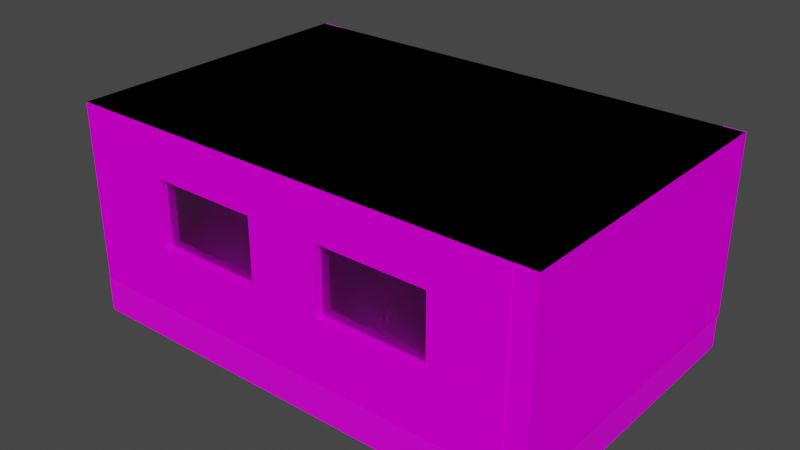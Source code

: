# Source: house.blend  (saved by Blender 3.3.6; exported with 4.5.12 LTS)
import bpy
from mathutils import Matrix  # noqa: F401  (used for matrix-valued properties, if any)

bpy.ops.wm.read_factory_settings(use_empty=True)
scene = bpy.context.scene
scene.name = 'Scene'

# ---- collections
col_collection = bpy.data.collections.new('Collection'); scene.collection.children.link(col_collection)

# ---- images (referenced by path relative to the original .blend; pixels are not part of the script)
import os
ASSET_DIR = os.environ.get("B2B_ASSET_DIR", "")  # directory of the original .blend (textures are referenced by path, not embedded)
HERE = os.path.dirname(os.path.abspath(__file__))  # packed textures are extracted next to this script under _unpacked/

def load_image(name, relpath, width, height, colorspace="sRGB"):
    """Load a texture the original file referenced (path relative to the .blend, or extracted next to this script)."""
    p = next((c for c in (os.path.join(HERE, relpath), os.path.join(ASSET_DIR, relpath)) if relpath and os.path.exists(c)), "")
    if p:
        img = bpy.data.images.load(p, check_existing=True)
        img.name = name
    else:  # same state as the original file: an image datablock whose file is absent (Cycles renders it pink)
        img = bpy.data.images.new(name, width, height)
        img.source = "FILE"
        img.filepath = "//" + (relpath or name)
    img.colorspace_settings.name = colorspace
    return img
img_pattern8_grayscale_png_001 = load_image('pattern8-grayscale.png.001', 'pattern8-grayscale.png', 1024, 1024, 'sRGB')
img_pattern14_grayscale_png = load_image('pattern14-grayscale.png', 'pattern14-grayscale.png', 1024, 1024, 'sRGB')
img_pattern6_grayscale_png = load_image('pattern6-grayscale.png', 'pattern6-grayscale.png', 1024, 1024, 'sRGB')

# ---- materials (node trees are filled in below, after node groups)
mat_floor = bpy.data.materials.new('floor')
mat_floor.use_transparent_shadow = False
mat_walls = bpy.data.materials.new('Walls')
mat_walls.use_transparent_shadow = False
mat_window = bpy.data.materials.new('Window')
mat_window.use_transparent_shadow = False
mat_door_glass = bpy.data.materials.new('Door Glass')
mat_door_glass.use_transparent_shadow = False
mat_door = bpy.data.materials.new('Door')
mat_door.use_transparent_shadow = False
mat_black = bpy.data.materials.new('Black')
mat_black.use_transparent_shadow = False

# ---- material node trees
mat_floor.use_nodes = True; mat_floor.node_tree.nodes.clear()
_N = mat_floor.node_tree.nodes; _L = mat_floor.node_tree.links
n0 = _N.new('ShaderNodeBsdfPrincipled'); n0.name = 'Principled BSDF'; n0.location = (10, 300)
n0.distribution = 'GGX'
n0.subsurface_method = 'RANDOM_WALK_SKIN'
n0.inputs[2].default_value = 0.703
n0.inputs[3].default_value = 1.45
n0.inputs[13].default_value = 0.1182
n0.inputs[27].default_value = (0.0, 0.0, 0.0, 1.0)
n0.inputs[28].default_value = 1.0
n1 = _N.new('ShaderNodeOutputMaterial'); n1.name = 'Material Output'; n1.location = (300, 300)
n2 = _N.new('ShaderNodeTexImage'); n2.name = 'Image Texture'; n2.location = (-744, 230)
n2.image = img_pattern8_grayscale_png_001
n3 = _N.new('ShaderNodeMix'); n3.name = 'Mix'; n3.location = (-390, -17)
n3.data_type = 'RGBA'
n3.blend_type = 'OVERLAY'
n3.inputs[0].default_value = 1.0
n3.inputs[7].default_value = (0.1126, 0.02678, 0.008742, 1.0)
_L.new(n0.outputs[0], n1.inputs[0])
_L.new(n2.outputs[0], n3.inputs[6])
_L.new(n3.outputs[2], n0.inputs[0])
n1.is_active_output = True
mat_walls.use_nodes = True; mat_walls.node_tree.nodes.clear()
_N = mat_walls.node_tree.nodes; _L = mat_walls.node_tree.links
n0 = _N.new('ShaderNodeBsdfPrincipled'); n0.name = 'Principled BSDF'; n0.location = (10, 300)
n0.distribution = 'GGX'
n0.subsurface_method = 'RANDOM_WALK_SKIN'
n0.inputs[2].default_value = 0.62
n0.inputs[3].default_value = 1.45
n0.inputs[13].default_value = 0.0
n0.inputs[27].default_value = (0.0, 0.0, 0.0, 1.0)
n0.inputs[28].default_value = 1.0
n1 = _N.new('ShaderNodeOutputMaterial'); n1.name = 'Material Output'; n1.location = (300, 300)
n2 = _N.new('ShaderNodeMix'); n2.name = 'Mix'; n2.location = (-180, 270)
n2.data_type = 'RGBA'
n2.blend_type = 'OVERLAY'
n2.inputs[0].default_value = 1.0
n3 = _N.new('ShaderNodeTexImage'); n3.name = 'Image Texture.001'; n3.location = (-470, 210)
n3.image = img_pattern14_grayscale_png
n4 = _N.new('ShaderNodeRGB'); n4.name = 'RGB'; n4.location = (-470, 180)
n4.outputs[0].default_value = (0.09463, 0.06238, 0.03285, 1.0)
_L.new(n0.outputs[0], n1.inputs[0])
_L.new(n2.outputs[2], n0.inputs[0])
_L.new(n3.outputs[0], n2.inputs[6])
_L.new(n4.outputs[0], n2.inputs[7])
n1.is_active_output = True
mat_window.use_nodes = True; mat_window.node_tree.nodes.clear()
_N = mat_window.node_tree.nodes; _L = mat_window.node_tree.links
n0 = _N.new('ShaderNodeOutputMaterial'); n0.name = 'Material Output'; n0.location = (300, 300)
n1 = _N.new('ShaderNodeBsdfGlass'); n1.name = 'Glass BSDF'; n1.location = (10, 300)
n1.distribution = 'BECKMANN'
n1.inputs[1].default_value = 0.5
n1.inputs[2].default_value = 1.45
_L.new(n1.outputs[0], n0.inputs[0])
n0.is_active_output = True
mat_door_glass.use_nodes = True; mat_door_glass.node_tree.nodes.clear()
_N = mat_door_glass.node_tree.nodes; _L = mat_door_glass.node_tree.links
n0 = _N.new('ShaderNodeOutputMaterial'); n0.name = 'Material Output'; n0.location = (300, 300)
n1 = _N.new('ShaderNodeBsdfGlass'); n1.name = 'Glass BSDF'; n1.location = (10, 300)
n1.distribution = 'BECKMANN'
n1.inputs[1].default_value = 0.692
n1.inputs[2].default_value = 1.45
_L.new(n1.outputs[0], n0.inputs[0])
n0.is_active_output = True
mat_door.use_nodes = True; mat_door.node_tree.nodes.clear()
_N = mat_door.node_tree.nodes; _L = mat_door.node_tree.links
n0 = _N.new('ShaderNodeBsdfPrincipled'); n0.name = 'Principled BSDF'; n0.location = (10, 300)
n0.distribution = 'GGX'
n0.subsurface_method = 'RANDOM_WALK_SKIN'
n0.inputs[3].default_value = 1.45
n0.inputs[13].default_value = 0.0
n0.inputs[27].default_value = (0.0, 0.0, 0.0, 1.0)
n0.inputs[28].default_value = 1.0
n1 = _N.new('ShaderNodeOutputMaterial'); n1.name = 'Material Output'; n1.location = (300, 300)
n2 = _N.new('ShaderNodeMix'); n2.name = 'Mix'; n2.location = (-180, 270)
n2.data_type = 'RGBA'
n2.blend_type = 'OVERLAY'
n2.inputs[0].default_value = 1.0
n2.inputs[6].default_value = (0.05043, 0.01093, 0.002075, 1.0)
n3 = _N.new('ShaderNodeTexImage'); n3.name = 'Image Texture'; n3.location = (-470, 180)
n3.image = img_pattern6_grayscale_png
_L.new(n0.outputs[0], n1.inputs[0])
_L.new(n2.outputs[2], n0.inputs[0])
_L.new(n3.outputs[0], n2.inputs[7])
n1.is_active_output = True
mat_black.use_nodes = True; mat_black.node_tree.nodes.clear()
_N = mat_black.node_tree.nodes; _L = mat_black.node_tree.links
n0 = _N.new('ShaderNodeOutputMaterial'); n0.name = 'Material Output'; n0.location = (300, 300)
n1 = _N.new('ShaderNodeEmission'); n1.name = 'Emission'; n1.location = (10, 300)
n1.inputs[0].default_value = (0.0, 0.0, 0.0, 1.0)
n1.inputs[1].default_value = 0.0
_L.new(n1.outputs[0], n0.inputs[0])
n0.is_active_output = True

# ---- world
world_world = bpy.data.worlds.new('World'); scene.world = world_world
world_world.use_nodes = True; world_world.node_tree.nodes.clear()
_N = world_world.node_tree.nodes; _L = world_world.node_tree.links
n0 = _N.new('ShaderNodeOutputWorld'); n0.name = 'World Output'; n0.location = (300, 300)
n1 = _N.new('ShaderNodeBackground'); n1.name = 'Background'; n1.location = (10, 300)
n1.inputs[0].default_value = (0.05088, 0.05088, 0.05088, 1.0)
_L.new(n1.outputs[0], n0.inputs[0])
n0.is_active_output = True
world_world.color = (0.05088, 0.05088, 0.05088)
world_world.use_sun_shadow = False
world_world.sun_shadow_jitter_overblur = 0.0

# ---- meshes
me_cube_004 = bpy.data.meshes.new('Cube.004')
me_cube_004.from_pydata([(-1.0, -1.0, -1.0), (-1.0, -1.0, 1.0), (-1.0, 1.0, -1.0), (-1.0, 1.0, 1.0), (1.0, -1.0, -1.0), (1.0, -1.0, 1.0), (1.0, 1.0, -1.0), (1.0, 1.0, 1.0)], [], [(0, 1, 3, 2), (2, 3, 7, 6), (6, 7, 5, 4), (4, 5, 1, 0), (2, 6, 4, 0), (7, 3, 1, 5)])
_uv = me_cube_004.uv_layers.new(name='UVMap')
_uv.uv.foreach_set('vector', [0.375, 0.0, 0.625, 0.0, 0.625, 0.25, 0.375, 0.25, 0.375, 0.25, 0.625, 0.25, 0.625, 0.5, 0.375, 0.5, 0.375, 0.5, 0.625, 0.5, 0.625, 0.75, 0.375, 0.75, 0.375, 0.75, 0.625, 0.75, 0.625, 1.0, 0.375, 1.0, 0.125, 0.5, 0.375, 0.5, 0.375, 0.75, 0.125, 0.75, -0.0132, -0.01169, 1.013, -0.01169, 1.013, 1.012, -0.0132, 1.012])
me_cube_004.materials.append(mat_floor)
me_cube_004.update()
me_cube_006 = bpy.data.meshes.new('Cube.006')
me_cube_006.from_pydata([(-0.9098, 0.8466, 1.054), (-0.9098, 0.8466, 11.35), (-0.9098, 1.0, 1.054), (-0.9098, 1.0, 11.35), (0.9193, 0.8466, 1.054), (0.9193, 0.8466, 11.35), (0.9193, 1.0, 1.054), (0.9193, 1.0, 11.35), (-0.997, -0.9933, 1.0), (-0.997, -0.9933, 11.39), (-0.997, 1.003, 1.0), (-0.997, 1.003, 11.39), (-0.911, -0.9933, 1.0), (-0.911, -0.9933, 11.39), (-0.911, 1.003, 1.0), (-0.911, 1.003, 11.39), (-0.997, 0.803, 1.0), (-0.997, 0.6034, 1.0), (-0.997, 0.4039, 1.0), (-0.997, 0.2043, 1.0), (-0.997, -0.1949, 1.0), (-0.997, -0.3945, 1.0), (-0.997, -0.5941, 1.0), (-0.997, -0.7937, 1.0), (-0.997, -0.7937, 11.39), (-0.997, -0.5941, 11.39), (-0.997, -0.3945, 11.39), (-0.997, -0.1949, 11.39), (-0.997, 0.004679, 11.39), (-0.997, 0.2043, 11.39), (-0.997, 0.4039, 11.39), (-0.997, 0.6034, 11.39), (-0.997, 0.803, 11.39), (-0.911, -0.7937, 1.0), (-0.911, -0.5941, 1.0), (-0.911, -0.3945, 1.0), (-0.911, -0.1949, 1.0), (-0.911, 0.2043, 1.0), (-0.911, 0.4039, 1.0), (-0.911, 0.6034, 1.0), (-0.911, 0.803, 1.0), (-0.911, 0.803, 11.39), (-0.911, 0.6034, 11.39), (-0.911, 0.4039, 11.39), (-0.911, 0.2043, 11.39), (-0.911, 0.004679, 11.39), (-0.911, -0.1949, 11.39), (-0.911, -0.3945, 11.39), (-0.911, -0.5941, 11.39), (-0.911, -0.7937, 11.39), (-0.997, -0.9933, 9.019), (-0.997, 1.003, 9.019), (-0.911, 1.003, 9.019), (-0.911, -0.9933, 9.019), (-0.911, 0.803, 9.019), (-0.911, 0.6034, 9.019), (-0.911, 0.4039, 9.019), (-0.911, 0.2043, 9.019), (-0.911, 0.004679, 9.019), (-0.911, -0.1949, 9.019), (-0.911, -0.3945, 9.019), (-0.911, -0.5941, 9.019), (-0.911, -0.7937, 9.019), (-0.997, -0.7937, 9.019), (-0.997, -0.5941, 9.019), (-0.997, -0.3945, 9.019), (-0.997, -0.1949, 9.019), (-0.997, 0.004679, 9.019), (-0.997, 0.2043, 9.019), (-0.997, 0.4039, 9.019), (-0.997, 0.6034, 9.019), (-0.997, 0.8254, 9.019), (-0.997, -0.3945, 1.0), (-0.997, -0.5941, 1.0), (-1.02, -0.5941, 9.019), (-1.02, -0.3945, 9.019), (-0.997, 1.003, 2.697), (-0.911, 1.003, 2.697), (-0.911, -0.9933, 2.697), (-0.911, 0.803, 2.697), (-0.911, 0.6034, 2.697), (-0.911, 0.4039, 2.697), (-0.911, 0.2043, 2.697), (-0.911, -0.1949, 2.697), (-0.911, -0.3945, 2.697), (-0.911, -0.5941, 2.697), (-0.911, -0.7937, 2.697), (-0.997, -0.7937, 2.697), (-0.997, -0.5941, 2.697), (-0.997, -0.3945, 2.697), (-0.997, -0.1949, 2.697), (-0.997, 0.2043, 2.697), (-0.997, 0.4039, 2.697), (-0.997, 0.6034, 2.697), (-0.997, 0.8254, 2.697), (-0.997, -0.9933, 2.697), (-1.002, -0.5941, 2.697), (-1.002, -0.3945, 2.697), (-0.9991, 0.4039, 9.019), (-0.9991, 0.6034, 9.019), (-1.055, 0.4039, 2.697), (-1.055, 0.6034, 2.697), (-0.9098, -0.9964, 1.054), (-0.9098, -0.9964, 11.35), (-0.9098, -0.843, 1.054), (-0.9098, -0.843, 11.35), (0.9193, -0.9964, 1.054), (0.9193, -0.9964, 11.35), (0.9193, -0.843, 1.054), (0.9193, -0.843, 11.35), (0.9188, -0.9933, 1.0), (0.9188, -0.9933, 11.39), (0.9188, 1.003, 1.0), (0.9188, 1.003, 11.39), (1.005, -0.9933, 1.0), (1.005, -0.9933, 11.39), (1.005, 1.003, 1.0), (1.005, 1.003, 11.39), (-0.9098, -0.9964, 8.7), (-0.9098, -0.843, 8.7), (0.9193, -0.843, 8.7), (0.9193, -0.9964, 8.7), (-0.9098, -0.843, 4.728), (0.9193, -0.843, 4.728), (0.9193, -0.9964, 4.728), (-0.9098, -0.9964, 4.728), (0.6212, -0.843, 1.054), (0.1548, -0.843, 1.054), (-0.1454, -0.843, 1.054), (-0.6118, -0.843, 1.054), (-0.6118, -0.843, 11.35), (-0.1454, -0.843, 11.35), (0.1548, -0.843, 11.35), (0.6212, -0.843, 11.35), (-0.6118, -0.9964, 1.054), (-0.1454, -0.9964, 1.054), (0.1548, -0.9964, 1.054), (0.6212, -0.9964, 1.054), (0.6212, -0.9964, 11.35), (0.1548, -0.9964, 11.35), (-0.1454, -0.9964, 11.35), (-0.6118, -0.9964, 11.35), (0.6212, -0.9964, 8.7), (0.1548, -0.9964, 8.7), (-0.1454, -0.9964, 8.7), (-0.6118, -0.9964, 8.7), (-0.6118, -0.843, 8.7), (-0.1454, -0.843, 8.7), (0.1548, -0.843, 8.7), (0.6212, -0.843, 8.7), (-0.6118, -0.843, 4.728), (-0.1454, -0.843, 4.728), (0.1548, -0.843, 4.728), (0.6212, -0.843, 4.728), (0.6212, -0.9964, 4.728), (0.1548, -0.9964, 4.728), (-0.1454, -0.9964, 4.728), (-0.6118, -0.9964, 4.728), (-0.6313, 1.0, 1.054), (-0.6313, 1.0, 11.35), (-0.6313, 0.8466, 1.054), (-0.6313, 0.8466, 11.35), (-0.1132, 1.0, 11.35), (-0.1132, 0.8466, 1.054), (-0.1132, 1.0, 1.054), (-0.1132, 0.8466, 11.35), (0.2161, 1.0, 11.35), (0.2161, 0.8466, 1.054), (0.2161, 1.0, 1.054), (0.2161, 0.8466, 11.35), (0.6874, 1.0, 11.35), (0.6874, 0.8466, 1.054), (0.6874, 1.0, 1.054), (0.6874, 0.8466, 11.35), (-0.9098, 0.8466, 8.926), (-0.9098, 1.0, 8.926), (0.9193, 1.0, 8.926), (0.9193, 0.8466, 8.926), (-0.6313, 0.8466, 8.926), (-0.6313, 1.0, 8.926), (-0.1132, 0.8466, 8.926), (-0.1132, 1.0, 8.926), (0.2161, 0.8466, 8.926), (0.2161, 1.0, 8.926), (0.6874, 0.8466, 8.926), (0.6874, 1.0, 8.926), (-0.9098, 1.0, 4.679), (0.9193, 1.0, 4.679), (0.9193, 0.8466, 4.679), (-0.6313, 0.8466, 4.679), (-0.6313, 1.0, 4.679), (-0.1132, 0.8466, 4.679), (-0.1132, 1.0, 4.679), (0.2161, 0.8466, 4.679), (0.2161, 1.0, 4.679), (0.6874, 0.8466, 4.679), (0.6874, 1.0, 4.679), (-0.9098, 0.8466, 4.679), (-0.997, -0.9933, 5.858), (-0.997, 1.003, 5.858), (-0.911, 1.003, 5.858), (-0.911, -0.9933, 5.858), (-0.911, 0.803, 5.858), (-0.911, 0.6034, 5.858), (-0.911, 0.4039, 5.858), (-0.911, 0.2043, 5.858), (-0.911, 0.004679, 5.858), (-0.911, -0.1949, 5.858), (-0.911, -0.3945, 5.858), (-0.911, -0.5941, 5.858), (-0.911, -0.7937, 5.858), (-0.997, -0.7937, 5.858), (-0.997, -0.5941, 5.858), (-0.997, -0.3945, 5.858), (-0.997, -0.1949, 5.858), (-0.997, 0.004679, 5.858), (-0.997, 0.2043, 5.858), (-0.997, 0.4039, 5.858), (-0.9867, 0.6034, 5.858), (-0.9867, 0.8254, 5.858), (-1.011, -0.5941, 5.858), (-1.011, -0.3945, 5.858), (-1.027, 0.4039, 5.858), (-1.027, 0.6034, 5.858), (-0.997, 0.6258, 9.019), (-0.997, 0.6258, 2.697), (-0.997, 0.6258, 5.858), (-1.022, 0.8254, 9.019), (-0.997, 0.8254, 2.697), (-0.997, 0.8254, 5.858), (-1.022, 0.6258, 9.019), (-0.997, 0.6258, 2.697), (-0.997, 0.6258, 5.858)], [], [(174, 1, 3, 175), (185, 170, 7, 176), (176, 7, 5, 177), (178, 161, 1, 174), (172, 6, 4, 171), (159, 3, 1, 161), (71, 32, 11, 51), (51, 11, 15, 52), (62, 49, 13, 53), (53, 13, 9, 50), (23, 33, 12, 8), (49, 24, 9, 13), (15, 11, 32, 41), (41, 32, 31, 42), (42, 31, 30, 43), (43, 30, 29, 44), (44, 29, 28, 45), (45, 28, 27, 46), (46, 27, 26, 47), (47, 26, 25, 48), (48, 25, 24, 49), (10, 14, 40, 16), (16, 40, 39, 17), (17, 39, 38, 18), (18, 38, 37, 19), (216, 91, 82, 205), (19, 37, 82, 91), (20, 36, 35, 21), (21, 35, 34, 22), (22, 34, 33, 23), (52, 15, 41, 54), (54, 41, 42, 55), (55, 42, 43, 56), (56, 43, 44, 57), (57, 44, 45, 58), (58, 45, 46, 59), (59, 46, 47, 60), (60, 47, 48, 61), (61, 48, 49, 62), (50, 9, 24, 63), (63, 24, 25, 64), (64, 25, 26, 65), (65, 26, 27, 66), (66, 27, 28, 67), (67, 28, 29, 68), (68, 29, 30, 69), (69, 30, 31, 70), (70, 31, 32, 71), (218, 70, 71, 219), (217, 69, 98, 222), (216, 68, 69, 217), (215, 67, 68, 216), (214, 66, 67, 215), (213, 65, 66, 214), (212, 64, 74, 220), (211, 63, 64, 212), (198, 50, 63, 211), (209, 61, 62, 210), (208, 60, 61, 209), (207, 59, 60, 208), (206, 58, 59, 207), (205, 57, 58, 206), (204, 56, 57, 205), (203, 55, 56, 204), (202, 54, 55, 203), (200, 52, 54, 202), (201, 53, 50, 198), (210, 62, 53, 201), (199, 51, 52, 200), (219, 71, 51, 199), (220, 74, 75, 221), (21, 22, 73, 72), (64, 65, 75, 74), (89, 21, 72, 97), (213, 89, 97, 221), (73, 96, 97, 72), (16, 94, 76, 10), (10, 76, 77, 14), (33, 86, 78, 12), (12, 78, 95, 8), (14, 77, 79, 40), (40, 79, 80, 39), (39, 80, 81, 38), (38, 81, 82, 37), (90, 83, 36, 20), (90, 214, 207, 83), (36, 83, 84, 35), (35, 84, 85, 34), (34, 85, 86, 33), (8, 95, 87, 23), (23, 87, 88, 22), (22, 88, 96, 73), (21, 89, 90, 20), (19, 91, 92, 18), (18, 92, 93, 17), (17, 93, 94, 16), (222, 98, 99, 223), (218, 93, 101, 223), (69, 70, 99, 98), (93, 92, 100, 101), (118, 103, 105, 119), (149, 133, 109, 120), (120, 109, 107, 121), (145, 141, 103, 118), (126, 108, 106, 137), (130, 105, 103, 141), (110, 111, 113, 112), (112, 113, 117, 116), (116, 117, 115, 114), (114, 115, 111, 110), (112, 116, 114, 110), (117, 113, 111, 115), (157, 145, 118, 125), (123, 120, 121, 124), (153, 149, 120, 123), (125, 118, 119, 122), (102, 125, 122, 104), (126, 153, 123, 108), (108, 123, 124, 106), (134, 157, 125, 102), (106, 124, 154, 137), (137, 154, 155, 136), (136, 155, 156, 135), (135, 156, 157, 134), (104, 122, 150, 129), (129, 150, 151, 128), (128, 151, 152, 127), (127, 152, 153, 126), (122, 119, 146, 150), (153, 154, 142, 149), (151, 147, 148, 152), (142, 143, 148, 149), (124, 121, 142, 154), (152, 155, 154, 153), (155, 143, 144, 156), (152, 148, 143, 155), (109, 133, 138, 107), (133, 132, 139, 138), (132, 131, 140, 139), (131, 130, 141, 140), (104, 129, 134, 102), (129, 128, 135, 134), (128, 127, 136, 135), (127, 126, 137, 136), (121, 107, 138, 142), (142, 138, 139, 143), (143, 139, 140, 144), (144, 140, 141, 145), (119, 105, 130, 146), (146, 130, 131, 147), (147, 131, 132, 148), (148, 132, 133, 149), (151, 156, 144, 147), (144, 145, 146, 147), (150, 146, 145, 157), (150, 157, 156, 151), (162, 159, 161, 165), (2, 158, 160, 0), (180, 165, 161, 178), (175, 3, 159, 179), (182, 169, 165, 180), (166, 162, 165, 169), (158, 164, 163, 160), (179, 159, 162, 181), (170, 166, 169, 173), (184, 173, 169, 182), (164, 168, 167, 163), (181, 162, 166, 183), (177, 5, 173, 184), (7, 170, 173, 5), (168, 172, 171, 167), (183, 166, 170, 185), (191, 192, 190, 189), (188, 177, 184, 195), (192, 181, 183, 194), (191, 180, 181, 192), (195, 196, 194, 193), (193, 182, 180, 191), (186, 175, 179, 190), (195, 184, 185, 196), (189, 178, 174, 197), (187, 176, 177, 188), (196, 185, 176, 187), (197, 174, 175, 186), (0, 197, 186, 2), (172, 196, 187, 6), (6, 187, 188, 4), (160, 189, 197, 0), (163, 191, 189, 160), (2, 186, 190, 158), (167, 193, 191, 163), (158, 190, 192, 164), (171, 195, 193, 167), (164, 192, 194, 168), (4, 188, 195, 171), (168, 194, 196, 172), (179, 181, 180, 178), (189, 190, 179, 178), (193, 194, 183, 182), (183, 185, 184, 182), (70, 218, 223, 99), (100, 222, 223, 101), (65, 213, 221, 75), (96, 220, 221, 97), (94, 219, 199, 76), (76, 199, 200, 77), (86, 210, 201, 78), (78, 201, 198, 95), (77, 200, 202, 79), (79, 202, 203, 80), (80, 203, 204, 81), (81, 204, 205, 82), (214, 215, 206, 207), (215, 216, 205, 206), (83, 207, 208, 84), (84, 208, 209, 85), (85, 209, 210, 86), (95, 198, 211, 87), (87, 211, 212, 88), (88, 212, 220, 96), (89, 213, 214, 90), (91, 216, 217, 92), (92, 217, 222, 100), (93, 218, 219, 94), (218, 70, 224, 226), (218, 93, 225, 226), (94, 219, 229, 228), (71, 219, 229, 227), (226, 225, 231, 232), (226, 224, 230, 232), (228, 229, 227, 230, 232, 231)])
_uv = me_cube_006.uv_layers.new(name='UVMap')
_uv.uv.foreach_set('vector', [1.403, -6.324, 2.206, -6.324, 2.206, -2.912, 1.403, -2.912, 1.403, 0.1164, 2.206, 0.1164, 2.206, 0.5, 1.403, 0.5, 1.403, 0.5, 2.206, 0.5, 2.206, 3.912, 1.403, 3.912, 1.403, 6.755, 2.206, 6.755, 2.206, 7.324, 1.403, 7.324, -1.589, 0.5, -1.206, 0.5, -1.206, 3.912, -1.589, 3.912, 5.049, 0.5, 5.618, 0.5, 5.618, 3.912, 5.049, 3.912, 1.067, -1.795, 1.543, -1.795, 1.543, -1.586, 0.8159, -1.586, 0.8159, -1.586, 0.62, -1.586, 0.62, 0.5, 0.8159, 0.5, 1.067, 2.377, 1.543, 2.377, 1.543, 2.586, 0.8159, 2.586, 0.8159, 2.586, 0.62, 2.586, 0.62, 4.672, 0.5652, 4.672, -2.629, 2.377, -0.543, 2.377, -0.543, 2.586, -2.629, 2.586, 1.543, 2.377, 3.629, 2.377, 3.629, 2.586, 1.543, 2.586, 1.543, 0.5, 3.629, 0.5, 3.629, 0.7086, 1.543, 0.7086, 1.543, 0.7086, 3.629, 0.7086, 3.629, 0.9172, 1.543, 0.9172, 1.543, 0.9172, 3.629, 0.9172, 3.629, 1.126, 1.543, 1.126, 1.543, 1.126, 3.629, 1.126, 3.629, 1.334, 1.543, 1.334, 1.543, 1.334, 3.629, 1.334, 3.629, 1.543, 1.543, 1.543, 1.543, 1.543, 3.629, 1.543, 3.629, 1.752, 1.543, 1.752, 1.543, 1.752, 3.629, 1.752, 3.629, 1.96, 1.543, 1.96, 1.543, 1.96, 3.629, 1.96, 3.629, 2.169, 1.543, 2.169, 1.543, 2.169, 3.629, 2.169, 3.629, 2.377, 1.543, 2.377, -2.629, 0.5, -0.543, 0.5, -0.543, 0.7086, -2.629, 0.7086, -2.629, 0.7086, -0.543, 0.7086, -0.543, 0.9172, -2.629, 0.9172, -2.629, 0.9172, -0.543, 0.9172, -0.543, 1.126, -2.629, 1.126, -2.629, 1.126, -0.543, 1.126, -0.543, 1.334, -2.629, 1.334, 0.4321, -2.42, -0.2024, -2.42, -0.2024, 1.334, 0.4321, 1.334, -0.543, -2.42, -0.543, 1.334, -0.2024, 1.334, -0.2024, -2.42, -2.629, 1.752, -0.543, 1.752, -0.543, 1.96, -2.629, 1.96, -2.629, 1.96, -0.543, 1.96, -0.543, 2.169, -2.629, 2.169, -2.629, 2.169, -0.543, 2.169, -0.543, 2.377, -2.629, 2.377, 0.8159, 0.5, 1.543, 0.5, 1.543, 0.7086, 1.067, 0.7086, 1.067, 0.7086, 1.543, 0.7086, 1.543, 0.9172, 1.067, 0.9172, 1.067, 0.9172, 1.543, 0.9172, 1.543, 1.126, 1.067, 1.126, 1.067, 1.126, 1.543, 1.126, 1.543, 1.334, 1.067, 1.334, 1.067, 1.334, 1.543, 1.334, 1.543, 1.543, 1.067, 1.543, 1.067, 1.543, 1.543, 1.543, 1.543, 1.752, 1.067, 1.752, 1.067, 1.752, 1.543, 1.752, 1.543, 1.96, 1.067, 1.96, 1.067, 1.96, 1.543, 1.96, 1.543, 2.169, 1.067, 2.169, 1.067, 2.169, 1.543, 2.169, 1.543, 2.377, 1.067, 2.377, 1.067, -3.672, 1.543, -3.672, 1.543, -3.463, 1.067, -3.463, 1.067, -3.463, 1.543, -3.463, 1.543, -3.255, 1.067, -3.255, 1.067, -3.255, 1.543, -3.255, 1.543, -3.046, 1.067, -3.046, 1.067, -3.046, 1.543, -3.046, 1.543, -2.838, 1.067, -2.838, 1.067, -2.838, 1.543, -2.838, 1.543, -2.629, 1.067, -2.629, 1.067, -2.629, 1.543, -2.629, 1.543, -2.42, 1.067, -2.42, 1.067, -2.42, 1.543, -2.42, 1.543, -2.212, 1.067, -2.212, 1.067, -2.212, 1.543, -2.212, 1.543, -2.003, 1.067, -2.003, 1.067, -2.003, 1.543, -2.003, 1.543, -1.795, 1.067, -1.795, 0.4321, -2.003, 1.067, -2.003, 1.067, -1.795, 0.4321, -1.795, 0.4321, -2.212, 1.067, -2.212, 1.067, -2.212, 0.4321, -2.212, 0.4321, -2.42, 1.067, -2.42, 1.067, -2.212, 0.4321, -2.212, 0.4321, -2.629, 1.067, -2.629, 1.067, -2.42, 0.4321, -2.42, 0.4321, -2.838, 1.067, -2.838, 1.067, -2.629, 0.4321, -2.629, 0.4321, -3.046, 1.067, -3.046, 1.067, -2.838, 0.4321, -2.838, 0.4321, -3.255, 1.067, -3.255, 1.067, -3.255, 0.4321, -3.255, 0.4321, -3.463, 1.067, -3.463, 1.067, -3.255, 0.4321, -3.255, 0.4321, -3.672, 1.067, -3.672, 1.067, -3.463, 0.4321, -3.463, 0.4321, 2.169, 1.067, 2.169, 1.067, 2.377, 0.4321, 2.377, 0.4321, 1.96, 1.067, 1.96, 1.067, 2.169, 0.4321, 2.169, 0.4321, 1.752, 1.067, 1.752, 1.067, 1.96, 0.4321, 1.96, 0.4321, 1.543, 1.067, 1.543, 1.067, 1.752, 0.4321, 1.752, 0.4321, 1.334, 1.067, 1.334, 1.067, 1.543, 0.4321, 1.543, 0.4321, 1.126, 1.067, 1.126, 1.067, 1.334, 0.4321, 1.334, 0.4321, 0.9172, 1.067, 0.9172, 1.067, 1.126, 0.4321, 1.126, 0.4321, 0.7086, 1.067, 0.7086, 1.067, 0.9172, 0.4321, 0.9172, 0.2802, 0.5, 0.8159, 0.5, 1.067, 0.7086, 0.4321, 0.7086, 0.6441, 2.586, 0.8159, 2.586, 0.5652, 4.672, 0.4922, 4.672, 0.4321, 2.377, 1.067, 2.377, 0.8159, 2.586, 0.2802, 2.586, 0.6441, -1.586, 0.8159, -1.586, 0.8159, 0.5, 0.6441, 0.5, 0.4321, -1.795, 1.067, -1.795, 0.8159, -1.586, 0.2802, -1.586, 0.4321, -3.255, 1.067, -3.255, 1.067, -3.046, 0.4321, -3.046, -2.629, 1.96, -2.629, 2.169, -2.629, 2.169, -2.629, 1.96, 1.067, -3.255, 1.067, -3.046, 1.067, -3.046, 1.067, -3.255, -0.2024, -3.046, -0.543, -3.046, -0.543, -3.046, -0.2024, -3.046, 0.4321, -3.046, -0.2024, -3.046, -0.2024, -3.046, 0.4321, -3.046, -0.543, -3.255, -0.2024, -3.255, -0.2024, -3.046, -0.543, -3.046, -0.543, -1.795, -0.2024, -1.795, -0.2554, -1.586, -0.543, -1.586, 0.38, -1.586, 0.4723, -1.586, 0.4723, 0.5, 0.38, 0.5, -0.543, 2.377, -0.2024, 2.377, -0.2554, 2.586, -0.543, 2.586, 0.38, 2.586, 0.4723, 2.586, 0.4192, 4.672, 0.38, 4.672, -0.543, 0.5, -0.2554, 0.5, -0.2024, 0.7086, -0.543, 0.7086, -0.543, 0.7086, -0.2024, 0.7086, -0.2024, 0.9172, -0.543, 0.9172, -0.543, 0.9172, -0.2024, 0.9172, -0.2024, 1.126, -0.543, 1.126, -0.543, 1.126, -0.2024, 1.126, -0.2024, 1.334, -0.543, 1.334, -0.2024, -2.838, -0.2024, 1.752, -0.543, 1.752, -0.543, -2.838, -0.2024, -2.838, 0.4321, -2.838, 0.4321, 1.752, -0.2024, 1.752, -0.543, 1.752, -0.2024, 1.752, -0.2024, 1.96, -0.543, 1.96, -0.543, 1.96, -0.2024, 1.96, -0.2024, 2.169, -0.543, 2.169, -0.543, 2.169, -0.2024, 2.169, -0.2024, 2.377, -0.543, 2.377, -0.543, -3.672, -0.2024, -3.672, -0.2024, -3.463, -0.543, -3.463, -0.543, -3.463, -0.2024, -3.463, -0.2024, -3.255, -0.543, -3.255, -0.543, -3.255, -0.2024, -3.255, -0.2024, -3.255, -0.543, -3.255, -0.543, -3.046, -0.2024, -3.046, -0.2024, -2.838, -0.543, -2.838, -0.543, -2.42, -0.2024, -2.42, -0.2024, -2.212, -0.543, -2.212, -0.543, -2.212, -0.2024, -2.212, -0.2024, -2.003, -0.543, -2.003, -0.543, -2.003, -0.2024, -2.003, -0.2024, -1.795, -0.543, -1.795, 0.4321, -2.212, 1.067, -2.212, 1.067, -2.003, 0.4321, -2.003, 0.4321, -2.003, -0.2024, -2.003, -0.2024, -2.003, 0.4321, -2.003, 1.067, -2.212, 1.067, -2.003, 1.067, -2.003, 1.067, -2.212, -0.2024, -2.003, -0.2024, -2.212, -0.2024, -2.212, -0.2024, -2.003, 1.328, -6.324, 2.206, -6.324, 2.206, -2.912, 1.328, -2.912, 1.328, -0.1824, 2.206, -0.1824, 2.206, 0.5, 1.328, 0.5, 1.328, 0.5, 2.206, 0.5, 2.206, 3.912, 1.328, 3.912, 1.328, 6.641, 2.206, 6.641, 2.206, 7.324, 1.328, 7.324, -1.888, 0.5, -1.206, 0.5, -1.206, 3.912, -1.888, 3.912, 4.935, 0.5, 5.618, 0.5, 5.618, 3.912, 4.935, 3.912, -0.543, -3.672, 1.543, -3.672, 1.543, -1.586, -0.543, -1.586, 0.3756, -1.586, 0.6244, -1.586, 0.6244, 0.5, 0.3756, 0.5, -0.543, 0.5, 1.543, 0.5, 1.543, 2.586, -0.543, 2.586, 0.3756, 2.586, 0.6244, 2.586, 0.6244, 4.672, 0.3756, 4.672, -2.629, 0.5, -0.543, 0.5, -0.543, 2.586, -2.629, 2.586, 1.543, 0.5, 3.629, 0.5, 3.629, 2.586, 1.543, 2.586, 0.01154, 6.641, 1.328, 6.641, 1.328, 7.324, 0.01154, 7.324, 0.01154, 0.5, 1.328, 0.5, 1.328, 3.912, 0.01154, 3.912, 0.01154, -0.1824, 1.328, -0.1824, 1.328, 0.5, 0.01154, 0.5, 0.01154, -6.324, 1.328, -6.324, 1.328, -2.912, 0.01154, -2.912, -1.206, -6.324, 0.01154, -6.324, 0.01154, -2.912, -1.206, -2.912, -1.206, -0.1824, 0.01154, -0.1824, 0.01154, 0.5, -1.206, 0.5, -1.206, 0.5, 0.01154, 0.5, 0.01154, 3.912, -1.206, 3.912, -1.206, 6.641, 0.01154, 6.641, 0.01154, 7.324, -1.206, 7.324, -1.206, 3.912, 0.01154, 3.912, 0.01154, 4.594, -1.206, 4.594, -1.206, 4.594, 0.01154, 4.594, 0.01154, 5.277, -1.206, 5.277, -1.206, 5.277, 0.01154, 5.277, 0.01154, 5.959, -1.206, 5.959, -1.206, 5.959, 0.01154, 5.959, 0.01154, 6.641, -1.206, 6.641, -1.206, -2.912, 0.01154, -2.912, 0.01154, -2.229, -1.206, -2.229, -1.206, -2.229, 0.01154, -2.229, 0.01154, -1.547, -1.206, -1.547, -1.206, -1.547, 0.01154, -1.547, 0.01154, -0.8647, -1.206, -0.8647, -1.206, -0.8647, 0.01154, -0.8647, 0.01154, -0.1824, -1.206, -0.1824, 0.01154, -2.912, 1.328, -2.912, 1.328, -2.229, 0.01154, -2.229, 0.01154, -0.1824, 0.01154, 4.594, 1.328, 4.594, 1.328, -0.1824, 0.01154, -1.547, 1.328, -1.547, 1.328, -0.8647, 0.01154, -0.8647, 1.328, 4.594, 1.328, 5.277, 1.328, -0.8647, 1.328, -0.1824, 0.01154, 3.912, 1.328, 3.912, 1.328, 4.594, 0.01154, 4.594, 0.01154, -0.8647, 0.01154, 5.277, 0.01154, 4.594, 0.01154, -0.1824, 0.01154, 5.277, 1.328, 5.277, 1.328, 5.959, 0.01154, 5.959, 0.01154, -0.8647, 1.328, -0.8647, 1.328, 5.277, 0.01154, 5.277, 2.206, 0.5, 2.888, 0.5, 2.888, 3.912, 2.206, 3.912, 2.888, 0.5, 3.571, 0.5, 3.571, 3.912, 2.888, 3.912, 3.571, 0.5, 4.253, 0.5, 4.253, 3.912, 3.571, 3.912, 4.253, 0.5, 4.935, 0.5, 4.935, 3.912, 4.253, 3.912, -4.618, 0.5, -3.935, 0.5, -3.935, 3.912, -4.618, 3.912, -3.935, 0.5, -3.253, 0.5, -3.253, 3.912, -3.935, 3.912, -3.253, 0.5, -2.571, 0.5, -2.571, 3.912, -3.253, 3.912, -2.571, 0.5, -1.888, 0.5, -1.888, 3.912, -2.571, 3.912, 1.328, 3.912, 2.206, 3.912, 2.206, 4.594, 1.328, 4.594, 1.328, 4.594, 2.206, 4.594, 2.206, 5.277, 1.328, 5.277, 1.328, 5.277, 2.206, 5.277, 2.206, 5.959, 1.328, 5.959, 1.328, 5.959, 2.206, 5.959, 2.206, 6.641, 1.328, 6.641, 1.328, -2.912, 2.206, -2.912, 2.206, -2.229, 1.328, -2.229, 1.328, -2.229, 2.206, -2.229, 2.206, -1.547, 1.328, -1.547, 1.328, -1.547, 2.206, -1.547, 2.206, -0.8647, 1.328, -0.8647, 1.328, -0.8647, 2.206, -0.8647, 2.206, -0.1824, 1.328, -0.1824, 0.01154, -1.547, 0.01154, 5.959, 1.328, 5.959, 1.328, -1.547, 1.328, 5.959, 1.328, 6.641, 1.328, -2.229, 1.328, -1.547, 0.01154, -2.229, 1.328, -2.229, 1.328, 6.641, 0.01154, 6.641, 0.01154, -2.229, 0.01154, 6.641, 0.01154, 5.959, 0.01154, -1.547, 4.083, 0.5, 5.049, 0.5, 5.049, 3.912, 4.083, 3.912, -4.618, 0.5, -4.049, 0.5, -4.049, 3.912, -4.618, 3.912, 1.403, 5.789, 2.206, 5.789, 2.206, 6.755, 1.403, 6.755, 1.403, -2.912, 2.206, -2.912, 2.206, -2.343, 1.403, -2.343, 1.403, 5.175, 2.206, 5.175, 2.206, 5.789, 1.403, 5.789, 3.469, 0.5, 4.083, 0.5, 4.083, 3.912, 3.469, 3.912, -4.049, 0.5, -3.083, 0.5, -3.083, 3.912, -4.049, 3.912, 1.403, -2.343, 2.206, -2.343, 2.206, -1.377, 1.403, -1.377, 2.589, 0.5, 3.469, 0.5, 3.469, 3.912, 2.589, 3.912, 1.403, 4.295, 2.206, 4.295, 2.206, 5.175, 1.403, 5.175, -3.083, 0.5, -2.469, 0.5, -2.469, 3.912, -3.083, 3.912, 1.403, -1.377, 2.206, -1.377, 2.206, -0.7627, 1.403, -0.7627, 1.403, 3.912, 2.206, 3.912, 2.206, 4.295, 1.403, 4.295, 2.206, 0.5, 2.589, 0.5, 2.589, 3.912, 2.206, 3.912, -2.469, 0.5, -1.589, 0.5, -1.589, 3.912, -2.469, 3.912, 1.403, -0.7627, 2.206, -0.7627, 2.206, 0.1164, 1.403, 0.1164, -0.05653, 5.789, -0.05653, -1.377, -0.05653, -2.343, -0.05653, 6.755, -0.05653, 3.912, 1.403, 3.912, 1.403, 4.295, -0.05653, 4.295, -0.05653, -1.377, 1.403, -1.377, 1.403, -0.7627, -0.05653, -0.7627, -0.05653, 5.789, 1.403, 5.789, 1.403, -1.377, -0.05653, -1.377, -0.05653, 4.295, -0.05653, 0.1164, -0.05653, -0.7627, -0.05653, 5.175, -0.05653, 5.175, 1.403, 5.175, 1.403, 5.789, -0.05653, 5.789, -0.05653, -2.912, 1.403, -2.912, 1.403, -2.343, -0.05653, -2.343, -0.05653, 4.295, 1.403, 4.295, 1.403, 0.1164, -0.05653, 0.1164, -0.05653, 6.755, 1.403, 6.755, 1.403, 7.324, -0.05653, 7.324, -0.05653, 0.5, 1.403, 0.5, 1.403, 3.912, -0.05653, 3.912, -0.05653, 0.1164, 1.403, 0.1164, 1.403, 0.5, -0.05653, 0.5, -0.05653, -6.324, 1.403, -6.324, 1.403, -2.912, -0.05653, -2.912, -1.206, -6.324, -0.05653, -6.324, -0.05653, -2.912, -1.206, -2.912, -1.206, 0.1164, -0.05653, 0.1164, -0.05653, 0.5, -1.206, 0.5, -1.206, 0.5, -0.05653, 0.5, -0.05653, 3.912, -1.206, 3.912, -1.206, 6.755, -0.05653, 6.755, -0.05653, 7.324, -1.206, 7.324, -1.206, 5.789, -0.05653, 5.789, -0.05653, 6.755, -1.206, 6.755, -1.206, -2.912, -0.05653, -2.912, -0.05653, -2.343, -1.206, -2.343, -1.206, 5.175, -0.05653, 5.175, -0.05653, 5.789, -1.206, 5.789, -1.206, -2.343, -0.05653, -2.343, -0.05653, -1.377, -1.206, -1.377, -1.206, 4.295, -0.05653, 4.295, -0.05653, 5.175, -1.206, 5.175, -1.206, -1.377, -0.05653, -1.377, -0.05653, -0.7627, -1.206, -0.7627, -1.206, 3.912, -0.05653, 3.912, -0.05653, 4.295, -1.206, 4.295, -1.206, -0.7627, -0.05653, -0.7627, -0.05653, 0.1164, -1.206, 0.1164, 1.403, -2.343, 1.403, -1.377, 1.403, 5.789, 1.403, 6.755, -0.05653, 6.755, -0.05653, -2.343, 1.403, -2.343, 1.403, 6.755, -0.05653, 5.175, -0.05653, -0.7627, 1.403, -0.7627, 1.403, 5.175, 1.403, -0.7627, 1.403, 0.1164, 1.403, 4.295, 1.403, 5.175, 1.067, -2.003, 0.4321, -2.003, 0.4321, -2.003, 1.067, -2.003, -0.2024, -2.212, 0.4321, -2.212, 0.4321, -2.003, -0.2024, -2.003, 1.067, -3.046, 0.4321, -3.046, 0.4321, -3.046, 1.067, -3.046, -0.2024, -3.255, 0.4321, -3.255, 0.4321, -3.046, -0.2024, -3.046, -0.2024, -1.795, 0.4321, -1.795, 0.2802, -1.586, -0.2554, -1.586, 0.4723, -1.586, 0.6441, -1.586, 0.6441, 0.5, 0.4723, 0.5, -0.2024, 2.377, 0.4321, 2.377, 0.2802, 2.586, -0.2554, 2.586, 0.4723, 2.586, 0.6441, 2.586, 0.4922, 4.672, 0.4192, 4.672, -0.2554, 0.5, 0.2802, 0.5, 0.4321, 0.7086, -0.2024, 0.7086, -0.2024, 0.7086, 0.4321, 0.7086, 0.4321, 0.9172, -0.2024, 0.9172, -0.2024, 0.9172, 0.4321, 0.9172, 0.4321, 1.126, -0.2024, 1.126, -0.2024, 1.126, 0.4321, 1.126, 0.4321, 1.334, -0.2024, 1.334, 0.4321, -2.838, 0.4321, -2.629, 0.4321, 1.543, 0.4321, 1.752, 0.4321, -2.629, 0.4321, -2.42, 0.4321, 1.334, 0.4321, 1.543, -0.2024, 1.752, 0.4321, 1.752, 0.4321, 1.96, -0.2024, 1.96, -0.2024, 1.96, 0.4321, 1.96, 0.4321, 2.169, -0.2024, 2.169, -0.2024, 2.169, 0.4321, 2.169, 0.4321, 2.377, -0.2024, 2.377, -0.2024, -3.672, 0.4321, -3.672, 0.4321, -3.463, -0.2024, -3.463, -0.2024, -3.463, 0.4321, -3.463, 0.4321, -3.255, -0.2024, -3.255, -0.2024, -3.255, 0.4321, -3.255, 0.4321, -3.255, -0.2024, -3.255, -0.2024, -3.046, 0.4321, -3.046, 0.4321, -2.838, -0.2024, -2.838, -0.2024, -2.42, 0.4321, -2.42, 0.4321, -2.212, -0.2024, -2.212, -0.2024, -2.212, 0.4321, -2.212, 0.4321, -2.212, -0.2024, -2.212, -0.2024, -2.003, 0.4321, -2.003, 0.4321, -1.795, -0.2024, -1.795, 0.4321, -2.003, 1.067, -2.003, 1.067, -2.003, 0.4321, -2.003, 0.4321, -2.003, -0.2024, -2.003, -0.2024, -2.003, 0.4321, -2.003, -0.2024, -1.795, 0.4321, -1.795, 0.4321, -1.795, -0.2024, -1.795, 1.067, -1.795, 0.4321, -1.795, 0.4321, -1.795, 1.067, -1.795, 0.4321, -2.003, -0.2024, -2.003, -0.2024, -2.003, 0.4321, -2.003, 0.4321, -2.003, 1.067, -2.003, 1.067, -2.003, 0.4321, -2.003, -0.2024, -1.795, 0.4321, -1.795, 1.067, -1.795, 1.067, -2.003, 0.4321, -2.003, -0.2024, -2.003])
me_cube_006.materials.append(mat_walls)
me_cube_006.update()
me_plane_003 = bpy.data.meshes.new('Plane.003')
me_plane_003.from_pydata([(-1.0, -1.0, 0.0), (6.155, -1.0, 1.145e-15), (-1.0, 3.349, 1.773e-07), (6.155, 3.349, 1.773e-07), (-1.093, -1.0, 16.53), (5.817, -1.0, 16.53), (-1.093, 3.349, 16.53), (5.817, 3.349, 16.53), (9.579, -1.0, 16.53), (16.49, -1.0, 16.53), (9.579, 3.349, 16.53), (16.49, 3.349, 16.53), (10.37, -1.0, 3.529e-24), (17.28, -1.0, 1.09e-15), (10.37, 3.349, 1.773e-07), (17.28, 3.349, 1.773e-07)], [], [(0, 1, 3, 2), (4, 5, 7, 6), (8, 9, 11, 10), (12, 13, 15, 14)])
_uv = me_plane_003.uv_layers.new(name='UVMap')
_uv.uv.foreach_set('vector', [0.0, 0.0, 1.0, 0.0, 1.0, 1.0, 0.0, 1.0, 0.0, 0.0, 1.0, 0.0, 1.0, 1.0, 0.0, 1.0, 0.0, 0.0, 1.0, 0.0, 1.0, 1.0, 0.0, 1.0, 0.0, 0.0, 1.0, 0.0, 1.0, 1.0, 0.0, 1.0])
me_plane_003.materials.append(mat_window)
me_plane_003.update()
me_cube_008 = bpy.data.meshes.new('Cube.008')
me_cube_008.from_pydata([(-0.208, -3.681, -2.311), (-0.208, -3.681, 2.573), (-0.208, -0.05382, -2.311), (-0.208, -0.05382, 2.573), (0.208, -3.681, -2.311), (0.208, -3.681, 2.573), (0.208, -0.05382, -2.311), (0.208, -0.05382, 2.573), (-0.208, -3.681, 0.03875), (-0.208, -0.05382, 0.03875), (0.208, -0.05382, 0.03875), (0.208, -3.681, 0.03875), (-0.208, -3.681, 2.087), (-0.208, -0.05382, 2.087), (0.208, -0.05382, 2.087), (0.208, -3.681, 2.087), (-0.208, -0.4485, -2.311), (-0.208, -0.4485, 2.573), (0.208, -0.4485, -2.311), (0.208, -0.4485, 2.573), (0.208, -0.4485, 0.2839), (-0.208, -0.4485, 0.2839), (0.208, -0.4485, 2.087), (-0.208, -0.4485, 2.087), (-0.208, -3.401, -2.311), (0.208, -3.401, 2.573), (0.208, -3.401, 0.2839), (0.208, -3.401, 2.087), (-0.208, -3.401, 2.573), (0.208, -3.401, -2.311), (-0.208, -3.401, 0.2839), (-0.208, -3.401, 2.087), (-0.208, -1.822, 2.573), (0.208, -1.822, -2.311), (-0.208, -1.822, 0.2839), (-0.208, -1.822, 2.087), (-0.208, -1.822, -2.311), (0.208, -1.822, 2.573), (0.208, -1.822, 0.2839), (0.208, -1.822, 2.087), (-0.208, -2.016, -2.311), (0.208, -2.016, 2.573), (0.208, -2.016, 0.2839), (0.208, -2.016, 2.087), (-0.208, -2.016, 2.573), (0.208, -2.016, -2.311), (-0.208, -2.016, 0.2839), (-0.208, -2.016, 2.087), (-0.4304, -3.489, -0.3204), (-0.4304, -3.489, 0.0536), (-0.4304, -3.115, -0.3204), (-0.4304, -3.115, 0.0536), (-0.05638, -3.489, -0.3204), (-0.05638, -3.489, 0.0536), (-0.05638, -3.115, -0.3204), (-0.05638, -3.115, 0.0536), (-0.3525, -0.3124, -2.285), (-0.3525, -0.3124, 2.567), (-0.3525, 0.01818, -2.285), (-0.3525, 0.01818, 2.567), (0.3762, -0.3124, -2.285), (0.3762, -0.3124, 2.567), (0.3762, 0.01818, -2.285), (0.3762, 0.01818, 2.567), (-0.07417, -0.3606, 2.176), (-0.07417, -0.3606, 0.1759), (-0.07417, -3.413, 2.176), (-0.07417, -3.413, 0.1759), (-0.001882, -3.413, 0.1759), (-0.001882, -3.413, 2.176), (-0.001882, -0.3606, 0.1759), (-0.001882, -0.3606, 2.176)], [], [(23, 17, 3, 13), (13, 3, 7, 14), (27, 25, 5, 15), (15, 5, 1, 12), (24, 29, 4, 0), (25, 28, 1, 5), (4, 11, 8, 0), (29, 26, 11, 4), (2, 9, 10, 6), (16, 21, 9, 2), (11, 15, 12, 8), (26, 27, 15, 11), (9, 13, 14, 10), (21, 23, 13, 9), (10, 14, 22, 20), (36, 34, 21, 16), (6, 10, 20, 18), (7, 3, 17, 19), (2, 6, 18, 16), (14, 7, 19, 22), (35, 32, 17, 23), (12, 1, 28, 31), (0, 8, 30, 24), (8, 12, 31, 30), (21, 20, 22, 23), (45, 42, 26, 29), (41, 44, 28, 25), (40, 45, 29, 24), (43, 41, 25, 27), (22, 19, 37, 39), (16, 18, 33, 36), (19, 17, 32, 37), (18, 20, 38, 33), (34, 38, 20, 21), (47, 44, 32, 35), (40, 46, 34, 36), (46, 47, 35, 34), (30, 31, 27, 26), (24, 30, 46, 40), (31, 28, 44, 47), (39, 37, 41, 43), (36, 33, 45, 40), (37, 32, 44, 41), (33, 38, 42, 45), (38, 39, 43, 42), (38, 34, 35, 39), (42, 46, 30, 26), (46, 42, 43, 47), (35, 23, 22, 39), (43, 27, 31, 47), (48, 49, 51, 50), (50, 51, 55, 54), (54, 55, 53, 52), (52, 53, 49, 48), (50, 54, 52, 48), (55, 51, 49, 53), (56, 57, 59, 58), (58, 59, 63, 62), (62, 63, 61, 60), (60, 61, 57, 56), (58, 62, 60, 56), (63, 59, 57, 61), (67, 66, 64, 65), (65, 64, 71, 70), (70, 71, 69, 68), (68, 69, 66, 67), (65, 70, 68, 67), (71, 64, 66, 69)])
me_cube_008.polygons.foreach_set('material_index', [1, 1, 1, 1, 1, 1, 1, 1, 1, 1, 1, 1, 1, 1, 1, 1, 1, 1, 1, 1, 1, 1, 1, 1, 1, 1, 1, 1, 1, 1, 1, 1, 1, 1, 1, 1, 1, 1, 1, 1, 1, 1, 1, 1, 1, 1, 1, 1, 1, 1, 1, 1, 1, 1, 1, 1, 1, 1, 1, 1, 1, 1, 0, 1, 0, 1, 1, 1])
_uv = me_cube_008.uv_layers.new(name='UVMap')
_uv.uv.foreach_set('vector', [0.897, -0.5993, 0.9957, -0.5993, 0.9957, -0.4914, 0.897, -0.4914, 0.897, -0.4914, 0.9957, -0.4914, 0.9957, 0.5, 0.897, 0.5, 0.897, 1.415, 0.9957, 1.415, 0.9957, 1.491, 0.897, 1.491, 0.897, 1.491, 0.9957, 1.491, 0.9957, 2.483, 0.897, 2.483, -0.9871, 1.415, 0.004293, 1.415, 0.004293, 1.491, -0.9871, 1.491, 0.9957, 1.415, 1.987, 1.415, 1.987, 1.491, 0.9957, 1.491, 0.004293, 1.491, 0.4813, 1.491, 0.4813, 2.483, 0.004293, 2.483, 0.004293, 1.415, 0.4813, 1.415, 0.4813, 1.491, 0.004293, 1.491, 0.004293, -0.4914, 0.4813, -0.4914, 0.4813, 0.5, 0.004293, 0.5, 0.004293, -0.5993, 0.4813, -0.5993, 0.4813, -0.4914, 0.004293, -0.4914, 0.4813, 1.491, 0.897, 1.491, 0.897, 2.483, 0.4813, 2.483, 0.4813, 1.415, 0.897, 1.415, 0.897, 1.491, 0.4813, 1.491, 0.4813, -0.4914, 0.897, -0.4914, 0.897, 0.5, 0.4813, 0.5, 0.4813, -0.5993, 0.897, -0.5993, 0.897, -0.4914, 0.4813, -0.4914, 0.4813, 0.5, 0.897, 0.5, 0.897, 0.6079, 0.4813, 0.6079, 0.004293, -0.9748, 0.4813, -0.9748, 0.4813, -0.5993, 0.004293, -0.5993, 0.004293, 0.5, 0.4813, 0.5, 0.4813, 0.6079, 0.004293, 0.6079, 0.9957, 0.5, 1.987, 0.5, 1.987, 0.6079, 0.9957, 0.6079, -0.9871, 0.5, 0.004293, 0.5, 0.004293, 0.6079, -0.9871, 0.6079, 0.897, 0.5, 0.9957, 0.5, 0.9957, 0.6079, 0.897, 0.6079, 0.897, -0.9748, 0.9957, -0.9748, 0.9957, -0.5993, 0.897, -0.5993, 0.897, -1.483, 0.9957, -1.483, 0.9957, -1.406, 0.897, -1.406, 0.004293, -1.483, 0.4813, -1.483, 0.4813, -1.406, 0.004293, -1.406, 0.4813, -1.483, 0.897, -1.483, 0.897, -1.406, 0.4813, -1.406, 0.4813, -0.5993, 0.4813, 0.6079, 0.897, 0.6079, 0.897, -0.5993, 0.004293, 1.036, 0.4813, 1.036, 0.4813, 1.415, 0.004293, 1.415, 0.9957, 1.036, 1.987, 1.036, 1.987, 1.415, 0.9957, 1.415, -0.9871, 1.036, 0.004293, 1.036, 0.004293, 1.415, -0.9871, 1.415, 0.897, 1.036, 0.9957, 1.036, 0.9957, 1.415, 0.897, 1.415, 0.897, 0.6079, 0.9957, 0.6079, 0.9957, 0.9834, 0.897, 0.9834, -0.9871, 0.6079, 0.004293, 0.6079, 0.004293, 0.9834, -0.9871, 0.9834, 0.9957, 0.6079, 1.987, 0.6079, 1.987, 0.9834, 0.9957, 0.9834, 0.004293, 0.6079, 0.4813, 0.6079, 0.4813, 0.9834, 0.004293, 0.9834, 0.4813, -0.9748, 0.4813, 0.9834, 0.4813, 0.6079, 0.4813, -0.5993, 0.897, -1.028, 0.9957, -1.028, 0.9957, -0.9748, 0.897, -0.9748, 0.004293, -1.028, 0.4813, -1.028, 0.4813, -0.9748, 0.004293, -0.9748, 0.4813, -1.028, 0.897, -1.028, 0.897, -0.9748, 0.4813, -0.9748, 0.4813, -1.406, 0.897, -1.406, 0.897, 1.415, 0.4813, 1.415, 0.004293, -1.406, 0.4813, -1.406, 0.4813, -1.028, 0.004293, -1.028, 0.897, -1.406, 0.9957, -1.406, 0.9957, -1.028, 0.897, -1.028, 0.897, 0.9834, 0.9957, 0.9834, 0.9957, 1.036, 0.897, 1.036, -0.9871, 0.9834, 0.004293, 0.9834, 0.004293, 1.036, -0.9871, 1.036, 0.9957, 0.9834, 1.987, 0.9834, 1.987, 1.036, 0.9957, 1.036, 0.004293, 0.9834, 0.4813, 0.9834, 0.4813, 1.036, 0.004293, 1.036, 0.4813, 0.9834, 0.897, 0.9834, 0.897, 1.036, 0.4813, 1.036, 0.4813, 0.9834, 0.4813, -0.9748, 0.897, -0.9748, 0.897, 0.9834, 0.4813, 1.036, 0.4813, -1.028, 0.4813, -1.406, 0.4813, 1.415, 0.4813, -1.028, 0.4813, 1.036, 0.897, 1.036, 0.897, -1.028, 0.897, -0.9748, 0.897, -0.5993, 0.897, 0.6079, 0.897, 0.9834, 0.897, 1.036, 0.897, 1.415, 0.897, -1.406, 0.897, -1.028, 0.004293, -1.483, 0.9957, -1.483, 0.9957, -0.4914, 0.004293, -0.4914, 0.004293, -0.4914, 0.9957, -0.4914, 0.9957, 0.5, 0.004293, 0.5, 0.004293, 0.5, 0.9957, 0.5, 0.9957, 1.491, 0.004293, 1.491, 0.004293, 1.491, 0.9957, 1.491, 0.9957, 2.483, 0.004293, 2.483, -0.9871, 0.5, 0.004293, 0.5, 0.004293, 1.491, -0.9871, 1.491, 0.9957, 0.5, 1.987, 0.5, 1.987, 1.491, 0.9957, 1.491, 0.004293, -1.483, 0.9957, -1.483, 0.9957, -0.4914, 0.004293, -0.4914, 0.004293, -0.4914, 0.9957, -0.4914, 0.9957, 0.5, 0.004293, 0.5, 0.004293, 0.5, 0.9957, 0.5, 0.9957, 1.491, 0.004293, 1.491, 0.004293, 1.491, 0.9957, 1.491, 0.9957, 2.483, 0.004293, 2.483, -0.9871, 0.5, 0.004293, 0.5, 0.004293, 1.491, -0.9871, 1.491, 0.9957, 0.5, 1.987, 0.5, 1.987, 1.491, 0.9957, 1.491, 0.004293, -1.483, 0.9957, -1.483, 0.9957, -0.4914, 0.004293, -0.4914, 0.004293, -0.4914, 0.9957, -0.4914, 0.9957, 0.5, 0.004293, 0.5, 0.004293, 0.5, 0.9957, 0.5, 0.9957, 1.491, 0.004293, 1.491, 0.004293, 1.491, 0.9957, 1.491, 0.9957, 2.483, 0.004293, 2.483, -0.9871, 0.5, 0.004293, 0.5, 0.004293, 1.491, -0.9871, 1.491, 0.9957, 0.5, 1.987, 0.5, 1.987, 1.491, 0.9957, 1.491])
me_cube_008.materials.append(mat_door_glass)
me_cube_008.materials.append(mat_door)
me_cube_008.update()
me_plane_004 = bpy.data.meshes.new('Plane.004')
me_plane_004.from_pydata([(-1.0, -1.0, 0.0), (1.0, -1.0, 0.0), (-1.0, 1.0, 0.0), (1.0, 1.0, 0.0)], [], [(0, 1, 3, 2)])
_uv = me_plane_004.uv_layers.new(name='UVMap')
_uv.uv.foreach_set('vector', [0.0, 0.0, 1.0, 0.0, 1.0, 1.0, 0.0, 1.0])
me_plane_004.materials.append(mat_black)
me_plane_004.update()

# ---- objects
ob_floor = bpy.data.objects.new('Floor', me_cube_004)
ob_walls = bpy.data.objects.new('Walls', me_cube_006)
ob_windows = bpy.data.objects.new('Windows', me_plane_003)
ob_door = bpy.data.objects.new('Door', me_cube_008)
ob_roof = bpy.data.objects.new('Roof', me_plane_004)

# ---- transforms, parenting, visibility, modifiers, constraints
ob_floor.location = (0.0, 0.0, 0.0)
ob_floor.scale = (13.87, 9.048, 1.0)
ob_walls.location = (0.0, -0.04233, 0.0)
ob_walls.scale = (13.87, 9.048, 1.0)
ob_windows.location = (-7.657, 7.976, 5.465)
ob_windows.rotation_euler = (1.571, 2.22e-16, 2.22e-16)
ob_door.location = (-13.22, 1.804, 3.25)
ob_roof.location = (0.0, 0.0, 11.41)
ob_roof.scale = (13.92, 8.925, 1.0)

# ---- collection membership
col_collection.objects.link(ob_floor)
col_collection.objects.link(ob_walls)
col_collection.objects.link(ob_windows)
col_collection.objects.link(ob_door)
col_collection.objects.link(ob_roof)

# ---- scene / render settings (as saved in the file)
scene.frame_start = 1; scene.frame_end = 250; scene.frame_set(1)
scene.render.engine = 'BLENDER_EEVEE_NEXT'
scene.cycles.sampling_pattern = 'TABULATED_SOBOL'
scene.cycles.use_light_tree = False
scene.view_settings.view_transform = 'Filmic'
bpy.context.view_layer.update()

# ---- added for rendering (the .blend has no active camera and no usable light): camera, sun
cam_auto = bpy.data.cameras.new('AutoCamera')
cam_auto.lens = 50.0
cam_auto.sensor_width = 36.0
cam_auto.clip_end = 1000.0
ob_auto_camera = bpy.data.objects.new('AutoCamera', cam_auto)
scene.collection.objects.link(ob_auto_camera)
ob_auto_camera.location = (32.9913, -40.0075, 31.8755)
ob_auto_camera.rotation_euler = (1.09748, -7.21219e-08, 0.694738)
scene.camera = ob_auto_camera
light_auto_sun = bpy.data.lights.new('AutoSun', 'SUN')
light_auto_sun.energy = 3.0
light_auto_sun.angle = 0.0523599
ob_auto_sun = bpy.data.objects.new('AutoSun', light_auto_sun)
scene.collection.objects.link(ob_auto_sun)
ob_auto_sun.rotation_euler = (0.872665, 0.174533, 0.523599)
bpy.context.view_layer.update()
